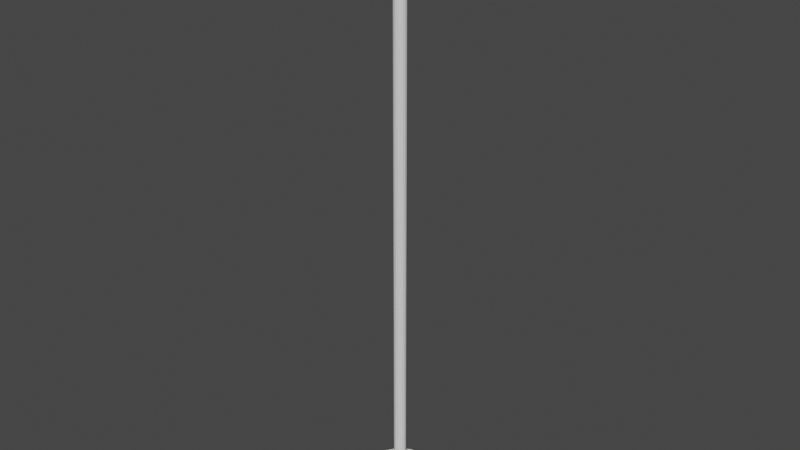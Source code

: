 # Source: flare.blend  (saved by Blender 3.3.6; exported with 4.5.12 LTS)
import bpy
from mathutils import Matrix  # noqa: F401  (used for matrix-valued properties, if any)

bpy.ops.wm.read_factory_settings(use_empty=True)
scene = bpy.context.scene
scene.name = 'Scene'

# ---- collections
col_collection = bpy.data.collections.new('Collection'); scene.collection.children.link(col_collection)

# ---- world
world_world = bpy.data.worlds.new('World'); scene.world = world_world
world_world.use_nodes = True; world_world.node_tree.nodes.clear()
_N = world_world.node_tree.nodes; _L = world_world.node_tree.links
n0 = _N.new('ShaderNodeOutputWorld'); n0.name = 'World Output'; n0.location = (300, 300)
n1 = _N.new('ShaderNodeBackground'); n1.name = 'Background'; n1.location = (10, 300)
n1.inputs[0].default_value = (0.05088, 0.05088, 0.05088, 1.0)
_L.new(n1.outputs[0], n0.inputs[0])
n0.is_active_output = True
world_world.color = (0.05088, 0.05088, 0.05088)
world_world.use_sun_shadow = False
world_world.sun_shadow_jitter_overblur = 0.0

# ---- meshes
me_cylinder = bpy.data.meshes.new('Cylinder')
me_cylinder.from_pydata([(0.0, 0.008, -0.4), (0.0, 0.008, 0.4), (0.003061, 0.007391, -0.4), (0.003061, 0.007391, 0.4), (0.005657, 0.005657, -0.4), (0.005657, 0.005657, 0.4), (0.007391, 0.003061, -0.4), (0.007391, 0.003061, 0.4), (0.008, 0.0, -0.4), (0.008, 0.0, 0.4), (0.007391, -0.003061, -0.4), (0.007391, -0.003061, 0.4), (0.005657, -0.005657, -0.4), (0.005657, -0.005657, 0.4), (0.003061, -0.007391, -0.4), (0.003061, -0.007391, 0.4), (0.0, -0.008, -0.4), (0.0, -0.008, 0.4), (-0.003061, -0.007391, -0.4), (-0.003061, -0.007391, 0.4), (-0.005657, -0.005657, -0.4), (-0.005657, -0.005657, 0.4), (-0.007391, -0.003061, -0.4), (-0.007391, -0.003061, 0.4), (-0.008, 0.0, -0.4), (-0.008, 0.0, 0.4), (-0.007391, 0.003061, -0.4), (-0.007391, 0.003061, 0.4), (-0.005657, 0.005657, -0.4), (-0.005657, 0.005657, 0.4), (-0.003061, 0.007391, -0.4), (-0.003061, 0.007391, 0.4)], [], [(0, 1, 3, 2), (2, 3, 5, 4), (4, 5, 7, 6), (6, 7, 9, 8), (8, 9, 11, 10), (10, 11, 13, 12), (12, 13, 15, 14), (14, 15, 17, 16), (16, 17, 19, 18), (18, 19, 21, 20), (20, 21, 23, 22), (22, 23, 25, 24), (24, 25, 27, 26), (26, 27, 29, 28), (3, 1, 31, 29, 27, 25, 23, 21, 19, 17, 15, 13, 11, 9, 7, 5), (28, 29, 31, 30), (30, 31, 1, 0), (0, 2, 4, 6, 8, 10, 12, 14, 16, 18, 20, 22, 24, 26, 28, 30)])
_uv = me_cylinder.uv_layers.new(name='UVMap')
_uv.uv.foreach_set('vector', [1.0, 0.5, 1.0, 1.0, 0.9375, 1.0, 0.9375, 0.5, 0.9375, 0.5, 0.9375, 1.0, 0.875, 1.0, 0.875, 0.5, 0.875, 0.5, 0.875, 1.0, 0.8125, 1.0, 0.8125, 0.5, 0.8125, 0.5, 0.8125, 1.0, 0.75, 1.0, 0.75, 0.5, 0.75, 0.5, 0.75, 1.0, 0.6875, 1.0, 0.6875, 0.5, 0.6875, 0.5, 0.6875, 1.0, 0.625, 1.0, 0.625, 0.5, 0.625, 0.5, 0.625, 1.0, 0.5625, 1.0, 0.5625, 0.5, 0.5625, 0.5, 0.5625, 1.0, 0.5, 1.0, 0.5, 0.5, 0.5, 0.5, 0.5, 1.0, 0.4375, 1.0, 0.4375, 0.5, 0.4375, 0.5, 0.4375, 1.0, 0.375, 1.0, 0.375, 0.5, 0.375, 0.5, 0.375, 1.0, 0.3125, 1.0, 0.3125, 0.5, 0.3125, 0.5, 0.3125, 1.0, 0.25, 1.0, 0.25, 0.5, 0.25, 0.5, 0.25, 1.0, 0.1875, 1.0, 0.1875, 0.5, 0.1875, 0.5, 0.1875, 1.0, 0.125, 1.0, 0.125, 0.5, 0.3418, 0.4717, 0.25, 0.49, 0.1582, 0.4717, 0.08029, 0.4197, 0.02827, 0.3418, 0.01, 0.25, 0.02827, 0.1582, 0.08029, 0.08029, 0.1582, 0.02827, 0.25, 0.01, 0.3418, 0.02827, 0.4197, 0.08029, 0.4717, 0.1582, 0.49, 0.25, 0.4717, 0.3418, 0.4197, 0.4197, 0.125, 0.5, 0.125, 1.0, 0.0625, 1.0, 0.0625, 0.5, 0.0625, 0.5, 0.0625, 1.0, 0.0, 1.0, 0.0, 0.5, 0.75, 0.49, 0.8418, 0.4717, 0.9197, 0.4197, 0.9717, 0.3418, 0.99, 0.25, 0.9717, 0.1582, 0.9197, 0.08029, 0.8418, 0.02827, 0.75, 0.01, 0.6582, 0.02827, 0.5803, 0.08029, 0.5283, 0.1582, 0.51, 0.25, 0.5283, 0.3418, 0.5803, 0.4197, 0.6582, 0.4717])
me_cylinder.update()
me_cylinder_001 = bpy.data.meshes.new('Cylinder.001')
me_cylinder_001.from_pydata([(0.0, 0.05, -0.015), (0.0, 0.05, 0.015), (0.01913, 0.04619, -0.015), (0.01913, 0.04619, 0.015), (0.03536, 0.03536, -0.015), (0.03536, 0.03536, 0.015), (0.04619, 0.01913, -0.015), (0.04619, 0.01913, 0.015), (0.05, 0.0, -0.015), (0.05, 0.0, 0.015), (0.04619, -0.01913, -0.015), (0.04619, -0.01913, 0.015), (0.03536, -0.03536, -0.015), (0.03536, -0.03536, 0.015), (0.01913, -0.04619, -0.015), (0.01913, -0.04619, 0.015), (0.0, -0.05, -0.015), (0.0, -0.05, 0.015), (-0.01913, -0.04619, -0.015), (-0.01913, -0.04619, 0.015), (-0.03536, -0.03536, -0.015), (-0.03536, -0.03536, 0.015), (-0.04619, -0.01913, -0.015), (-0.04619, -0.01913, 0.015), (-0.05, 0.0, -0.015), (-0.05, 0.0, 0.015), (-0.04619, 0.01913, -0.015), (-0.04619, 0.01913, 0.015), (-0.03536, 0.03536, -0.015), (-0.03536, 0.03536, 0.015), (-0.01913, 0.04619, -0.015), (-0.01913, 0.04619, 0.015)], [], [(0, 1, 3, 2), (2, 3, 5, 4), (4, 5, 7, 6), (6, 7, 9, 8), (8, 9, 11, 10), (10, 11, 13, 12), (12, 13, 15, 14), (14, 15, 17, 16), (16, 17, 19, 18), (18, 19, 21, 20), (20, 21, 23, 22), (22, 23, 25, 24), (24, 25, 27, 26), (26, 27, 29, 28), (3, 1, 31, 29, 27, 25, 23, 21, 19, 17, 15, 13, 11, 9, 7, 5), (28, 29, 31, 30), (30, 31, 1, 0), (0, 2, 4, 6, 8, 10, 12, 14, 16, 18, 20, 22, 24, 26, 28, 30)])
_uv = me_cylinder_001.uv_layers.new(name='UVMap')
_uv.uv.foreach_set('vector', [1.0, 0.5, 1.0, 1.0, 0.9375, 1.0, 0.9375, 0.5, 0.9375, 0.5, 0.9375, 1.0, 0.875, 1.0, 0.875, 0.5, 0.875, 0.5, 0.875, 1.0, 0.8125, 1.0, 0.8125, 0.5, 0.8125, 0.5, 0.8125, 1.0, 0.75, 1.0, 0.75, 0.5, 0.75, 0.5, 0.75, 1.0, 0.6875, 1.0, 0.6875, 0.5, 0.6875, 0.5, 0.6875, 1.0, 0.625, 1.0, 0.625, 0.5, 0.625, 0.5, 0.625, 1.0, 0.5625, 1.0, 0.5625, 0.5, 0.5625, 0.5, 0.5625, 1.0, 0.5, 1.0, 0.5, 0.5, 0.5, 0.5, 0.5, 1.0, 0.4375, 1.0, 0.4375, 0.5, 0.4375, 0.5, 0.4375, 1.0, 0.375, 1.0, 0.375, 0.5, 0.375, 0.5, 0.375, 1.0, 0.3125, 1.0, 0.3125, 0.5, 0.3125, 0.5, 0.3125, 1.0, 0.25, 1.0, 0.25, 0.5, 0.25, 0.5, 0.25, 1.0, 0.1875, 1.0, 0.1875, 0.5, 0.1875, 0.5, 0.1875, 1.0, 0.125, 1.0, 0.125, 0.5, 0.3418, 0.4717, 0.25, 0.49, 0.1582, 0.4717, 0.08029, 0.4197, 0.02827, 0.3418, 0.01, 0.25, 0.02827, 0.1582, 0.08029, 0.08029, 0.1582, 0.02827, 0.25, 0.01, 0.3418, 0.02827, 0.4197, 0.08029, 0.4717, 0.1582, 0.49, 0.25, 0.4717, 0.3418, 0.4197, 0.4197, 0.125, 0.5, 0.125, 1.0, 0.0625, 1.0, 0.0625, 0.5, 0.0625, 0.5, 0.0625, 1.0, 0.0, 1.0, 0.0, 0.5, 0.75, 0.49, 0.8418, 0.4717, 0.9197, 0.4197, 0.9717, 0.3418, 0.99, 0.25, 0.9717, 0.1582, 0.9197, 0.08029, 0.8418, 0.02827, 0.75, 0.01, 0.6582, 0.02827, 0.5803, 0.08029, 0.5283, 0.1582, 0.51, 0.25, 0.5283, 0.3418, 0.5803, 0.4197, 0.6582, 0.4717])
me_cylinder_001.update()

# ---- objects
ob_cylinder = bpy.data.objects.new('Cylinder', me_cylinder)
ob_cylinder_001 = bpy.data.objects.new('Cylinder.001', me_cylinder_001)

# ---- transforms, parenting, visibility, modifiers, constraints
ob_cylinder.location = (0.0, 0.0, 0.0)
ob_cylinder_001.location = (0.0, 0.0, -0.4)

# ---- collection membership
col_collection.objects.link(ob_cylinder)
col_collection.objects.link(ob_cylinder_001)

# ---- scene / render settings (as saved in the file)
scene.frame_start = 1; scene.frame_end = 250; scene.frame_set(1)
scene.render.engine = 'BLENDER_EEVEE_NEXT'
scene.cycles.sampling_pattern = 'TABULATED_SOBOL'
scene.cycles.use_light_tree = False
scene.view_settings.view_transform = 'Filmic'
bpy.context.view_layer.update()

# ---- added for rendering (the .blend has no active camera and no usable light): camera, sun
cam_auto = bpy.data.cameras.new('AutoCamera')
cam_auto.lens = 50.0
cam_auto.sensor_width = 36.0
cam_auto.clip_end = 1000.0
ob_auto_camera = bpy.data.objects.new('AutoCamera', cam_auto)
scene.collection.objects.link(ob_auto_camera)
ob_auto_camera.location = (0.765326, -0.918392, 0.604761)
ob_auto_camera.rotation_euler = (1.09748, -7.21219e-08, 0.694738)
scene.camera = ob_auto_camera
light_auto_sun = bpy.data.lights.new('AutoSun', 'SUN')
light_auto_sun.energy = 3.0
light_auto_sun.angle = 0.0523599
ob_auto_sun = bpy.data.objects.new('AutoSun', light_auto_sun)
scene.collection.objects.link(ob_auto_sun)
ob_auto_sun.rotation_euler = (0.872665, 0.174533, 0.523599)
bpy.context.view_layer.update()

